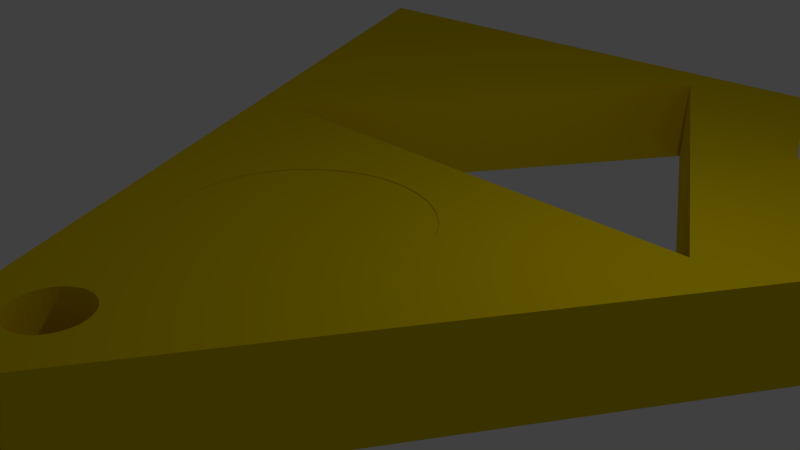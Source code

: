 # Source: Triforce1.blend  (saved by Blender 2.72.0; exported with 4.5.12 LTS)
import bpy
from mathutils import Matrix  # noqa: F401  (used for matrix-valued properties, if any)

bpy.ops.wm.read_factory_settings(use_empty=True)
scene = bpy.context.scene
scene.name = 'Scene'

# ---- collections
col_collection_1 = bpy.data.collections.new('Collection 1'); scene.collection.children.link(col_collection_1)
col_collection_2 = bpy.data.collections.new('Collection 2'); scene.collection.children.link(col_collection_2)
col_collection_2.hide_render = True
col_collection_2.hide_viewport = True

# ---- materials (node trees are filled in below, after node groups)
mat_material_001 = bpy.data.materials.new('Material.001')
mat_material_001.alpha_threshold = 0.0
mat_material_001.use_transparent_shadow = False
mat_material_001.diffuse_color = (0.8, 0.5937, 0.0, 1.0)
mat_material_001.specular_color = (1.0, 0.8528, 0.02898)
mat_material_001.roughness = 0.5

# ---- material node trees

# ---- world
world_world = bpy.data.worlds.new('World'); scene.world = world_world
world_world.color = (0.05088, 0.05088, 0.05088)
world_world.use_sun_shadow = False
world_world.sun_shadow_jitter_overblur = 0.0
world_world.cycles.sampling_method = 'MANUAL'
world_world.cycles.sample_map_resolution = 256

# ---- cameras
cam_camera = bpy.data.cameras.new('Camera')
cam_camera.clip_end = 100.0
cam_camera.lens = 35.0
cam_camera.sensor_width = 32.0
cam_camera.sensor_height = 18.0
cam_camera.ortho_scale = 7.314
cam_camera.dof.focus_distance = 0.0
cam_camera.dof.aperture_fstop = 128.0

# ---- lights
light_lamp = bpy.data.lights.new('Lamp', 'POINT')
light_lamp.transmission_factor = 0.0
light_lamp.cutoff_distance = 30.0
light_lamp.energy = 100.0
light_lamp.shadow_buffer_clip_start = 1.001
light_lamp.shadow_soft_size = 0.1
light_lamp.shadow_maximum_resolution = 0.006
light_lamp.use_absolute_resolution = True
light_lamp.cycles.use_multiple_importance_sampling = False

# ---- meshes
me_cylinder = bpy.data.meshes.new('Cylinder')
me_cylinder.from_pydata([(1.49e-08, 1.0, -1.0), (1.49e-08, 1.0, 1.0), (0.1951, 0.9808, 1.0), (0.1951, 0.9808, -1.0), (0.3827, 0.9239, -1.0), (0.5556, 0.8315, -1.0), (0.7071, 0.7071, -1.0), (0.8315, 0.5556, -1.0), (0.9239, 0.3827, -1.0), (0.9808, 0.1951, -1.0), (1.0, -9.537e-07, -1.0), (0.9808, -0.1951, -1.0), (0.9239, -0.3827, -1.0), (0.8315, -0.5556, -1.0), (0.7071, -0.7071, -1.0), (0.5556, -0.8315, -1.0), (0.3827, -0.9239, -1.0), (0.1951, -0.9808, -1.0), (-3.129e-07, -1.0, -1.0), (-0.1951, -0.9808, -1.0), (-0.3827, -0.9239, -1.0), (-0.5556, -0.8315, -1.0), (-0.7071, -0.7071, -1.0), (-0.8315, -0.5556, -1.0), (-0.9239, -0.3827, -1.0), (-0.9808, -0.1951, -1.0), (-1.0, 9.537e-07, -1.0), (-0.9808, 0.1951, -1.0), (-0.9239, 0.3827, -1.0), (-0.8315, 0.5556, -1.0), (-0.7071, 0.7071, -1.0), (-0.5556, 0.8315, -1.0), (-0.3827, 0.9239, -1.0), (-0.1951, 0.9808, -1.0), (-0.1951, 0.9808, 1.0), (-0.3827, 0.9239, 1.0), (-0.5556, 0.8315, 1.0), (-0.7071, 0.7071, 1.0), (-0.8315, 0.5556, 1.0), (-0.9239, 0.3827, 1.0), (-0.9808, 0.1951, 1.0), (-1.0, 9.537e-07, 1.0), (-0.9808, -0.1951, 1.0), (-0.9239, -0.3827, 1.0), (-0.8315, -0.5556, 1.0), (-0.7071, -0.7071, 1.0), (-0.5556, -0.8315, 1.0), (-0.3827, -0.9239, 1.0), (-0.1951, -0.9808, 1.0), (-3.129e-07, -1.0, 1.0), (0.1951, -0.9808, 1.0), (0.3827, -0.9239, 1.0), (0.5556, -0.8315, 1.0), (0.7071, -0.7071, 1.0), (0.8315, -0.5556, 1.0), (0.9239, -0.3827, 1.0), (0.9808, -0.1951, 1.0), (1.0, -9.537e-07, 1.0), (0.9808, 0.1951, 1.0), (0.9239, 0.3827, 1.0), (0.8315, 0.5556, 1.0), (0.7071, 0.7071, 1.0), (0.5556, 0.8315, 1.0), (0.3827, 0.9239, 1.0)], [], [(0, 1, 2, 3), (0, 3, 4, 5, 6, 7, 8, 9, 10, 11, 12, 13, 14, 15, 16, 17, 18, 19, 20, 21, 22, 23, 24, 25, 26, 27, 28, 29, 30, 31, 32, 33), (33, 34, 1, 0), (2, 1, 34, 35, 36, 37, 38, 39, 40, 41, 42, 43, 44, 45, 46, 47, 48, 49, 50, 51, 52, 53, 54, 55, 56, 57, 58, 59, 60, 61, 62, 63), (3, 2, 63, 4), (4, 63, 62, 5), (5, 62, 61, 6), (6, 61, 60, 7), (7, 60, 59, 8), (8, 59, 58, 9), (9, 58, 57, 10), (10, 57, 56, 11), (11, 56, 55, 12), (12, 55, 54, 13), (13, 54, 53, 14), (14, 53, 52, 15), (15, 52, 51, 16), (16, 51, 50, 17), (17, 50, 49, 18), (18, 49, 48, 19), (19, 48, 47, 20), (20, 47, 46, 21), (21, 46, 45, 22), (22, 45, 44, 23), (23, 44, 43, 24), (24, 43, 42, 25), (25, 42, 41, 26), (26, 41, 40, 27), (27, 40, 39, 28), (28, 39, 38, 29), (29, 38, 37, 30), (30, 37, 36, 31), (31, 36, 35, 32), (32, 35, 34, 33)])
me_cylinder.use_remesh_preserve_volume = False
me_cylinder.use_remesh_preserve_attributes = False
me_cylinder.use_mirror_vertex_groups = False
me_cylinder.update()
me_zelda_triforce_fridge_magnet02b7a7001c32307e49d6c1202f332d31_tr = bpy.data.meshes.new('Zelda Triforce Fridge Magnet02b7a7001c32307e49d6c1202f332d31-tr')
me_zelda_triforce_fridge_magnet02b7a7001c32307e49d6c1202f332d31_tr.from_pydata([(-33.86, -35.78, 4.463), (0.1521, 23.32, 4.522), (0.1366, 23.35, -1.029), (-33.87, -35.76, -1.088), (-14.34, -7.666, 4.487), (34.46, -35.81, -1.148), (34.45, -35.82, 4.369), (-14.35, -7.64, -1.063), (-1.778, 15.18, 4.511), (-1.743, 15.54, 4.511), (-1.637, 15.89, 4.512), (-1.465, 16.22, 4.512), (-1.233, 16.5, 4.512), (-0.9516, 16.73, 4.512), (-0.63, 16.9, 4.512), (-0.281, 17.01, 4.512), (0.08189, 17.04, 4.512), (0.4448, 17.01, 4.511), (0.7938, 16.9, 4.511), (1.115, 16.73, 4.51), (1.397, 16.5, 4.51), (1.629, 16.22, 4.509), (1.8, 15.89, 4.508), (1.906, 15.54, 4.508), (1.942, 15.18, 4.507), (14.68, -7.641, 4.46), (1.906, 14.82, 4.507), (1.8, 14.47, 4.506), (1.629, 14.15, 4.506), (1.397, 13.87, 4.506), (1.115, 13.64, 4.506), (0.7938, 13.46, 4.506), (0.4448, 13.36, 4.506), (0.08189, 13.32, 4.506), (-0.281, 13.36, 4.507), (-0.63, 13.46, 4.507), (-0.9516, 13.64, 4.508), (-1.233, 13.87, 4.508), (-1.465, 14.15, 4.509), (-1.637, 14.47, 4.51), (-1.743, 14.82, 4.51), (-9.09, -16.73, 4.468), (14.66, -7.615, -1.091), (0.2198, -32.8, 4.435), (-5.045, -23.71, -1.097), (-6.202, 5.374, -1.051), (5.416, -23.7, -1.107), (6.132, 5.374, -1.062), (9.465, -16.71, 4.451), (0.2042, -32.77, -1.116), (-6.184, 5.407, -1.051), (-6.571, 4.156, -1.052), (5.516, 6.528, -1.06), (6.512, 4.121, -1.065), (-5.585, 6.528, -1.049), (-6.233, 5.359, -1.019), (-6.582, 4.121, -1.052), (-1.337, -3.728, -1.069), (5.531, 6.499, -1.06), (4.685, 7.539, -1.058), (6.141, 5.344, -1.062), (6.515, 4.092, -1.065), (-5.561, 6.557, -1.049), (-5.617, 6.513, -1.019), (-6.613, 4.107, -1.019), (-6.707, 2.854, -1.054), (-0.03484, -3.856, -1.071), (-1.363, -3.72, -1.069), (6.101, 5.359, -1.019), (5.484, 6.513, -1.019), (4.707, 7.513, -1.058), (3.701, 8.347, -1.055), (6.481, 4.107, -1.019), (6.641, 2.819, -1.067), (-4.755, 7.539, -1.049), (-0.06616, 2.805, -1.019), (-6.71, 2.819, -1.054), (-0.06108, -3.854, -1.071), (1.267, -3.728, -1.072), (-2.589, -3.348, -1.068), (-1.368, -3.742, -1.019), (4.654, 7.525, -1.019), (3.674, 8.369, -1.055), (6.512, 1.517, -1.069), (6.609, 2.805, -1.019), (-4.725, 7.564, -1.049), (-4.786, 7.525, -1.019), (-6.742, 2.805, -1.019), (-6.585, 1.551, -1.056), (-0.06616, -3.871, -1.019), (1.242, -3.731, -1.072), (2.495, -3.356, -1.072), (-2.614, -3.335, -1.067), (-2.621, -3.363, -1.019), (3.643, 8.355, -1.019), (2.552, 8.969, -1.053), (1.669, 14.22, -1.044), (1.8, 14.47, -1.044), (1.906, 14.82, -1.044), (1.942, 15.18, -1.043), (1.906, 15.54, -1.043), (1.8, 15.89, -1.042), (1.629, 16.22, -1.041), (1.397, 16.5, -1.041), (1.269, 16.6, -1.04), (6.638, 2.791, -1.067), (6.133, 0.2644, -1.07), (-3.743, 8.369, -1.048), (-3.775, 8.355, -1.019), (-6.582, 1.517, -1.056), (-6.613, 1.502, -1.019), (1.236, -3.742, -1.019), (2.52, -3.348, -1.072), (-3.744, -2.731, -1.065), (1.254, 16.61, -1.04), (2.52, 8.986, -1.053), (1.655, 14.2, -1.044), (6.481, 1.502, -1.019), (6.504, 1.49, -1.069), (5.516, -0.8897, -1.071), (-3.709, 8.388, -1.048), (-2.621, 8.972, -1.019), (-6.212, 0.2962, -1.058), (-6.233, 0.2502, -1.019), (2.488, -3.363, -1.019), (3.674, -2.731, -1.073), (-3.766, -2.713, -1.065), (-3.775, -2.746, -1.019), (2.488, 8.972, -1.019), (0.6546, 16.94, -1.039), (1.115, 16.73, -1.04), (0.7938, 16.9, -1.039), (1.267, 9.366, -1.052), (0.9302, 13.54, -1.045), (1.115, 13.64, -1.045), (1.397, 13.87, -1.045), (1.629, 14.15, -1.045), (6.101, 0.2502, -1.019), (6.12, 0.2409, -1.07), (5.499, -0.9098, -1.071), (-1.151, 16.57, -1.038), (-1.233, 16.5, -1.038), (-1.465, 16.22, -1.038), (-1.637, 15.89, -1.039), (-1.743, 15.54, -1.039), (-1.778, 15.18, -1.04), (-1.743, 14.82, -1.04), (-1.637, 14.47, -1.041), (-1.572, 14.35, -1.041), (-2.589, 8.986, -1.048), (-1.369, 9.352, -1.019), (-6.202, 0.2644, -1.059), (-5.617, -0.9039, -1.019), (3.652, -2.743, -1.073), (4.685, -1.901, -1.072), (-4.755, -1.901, -1.063), (-4.786, -1.915, -1.019), (0.05854, 17.04, -1.039), (0.4448, 17.01, -1.039), (0.08189, 17.04, -1.039), (1.303, 9.355, -1.052), (-0.03482, 9.494, -1.05), (0.01262, 13.33, -1.044), (0.08189, 13.32, -1.044), (0.4448, 13.36, -1.045), (0.7938, 13.46, -1.045), (1.236, 9.352, -1.019), (5.484, -0.9039, -1.019), (-1.131, 16.58, -1.038), (-2.552, 8.998, -1.048), (-1.555, 14.32, -1.041), (-0.06614, 9.48, -1.019), (-5.6, -0.8616, -1.061), (3.643, -2.746, -1.019), (4.666, -1.917, -1.072), (-4.774, -1.878, -1.063), (-0.281, 17.01, -1.038), (-0.5221, 16.93, -1.038), (0.002777, 9.491, -1.05), (-1.299, 9.37, -1.049), (-0.8656, 13.59, -1.043), (-0.63, 13.46, -1.043), (-0.281, 13.36, -1.044), (4.654, -1.915, -1.019), (-0.54, 16.93, -1.038), (-0.63, 16.9, -1.038), (-0.9516, 16.73, -1.038), (-0.8906, 13.6, -1.043), (-1.337, 9.366, -1.049), (-1.465, 14.15, -1.042), (-1.233, 13.87, -1.042), (-0.9516, 13.64, -1.043), (-5.585, -0.8897, -1.061)], [], [(0, 1, 2), (0, 2, 3), (1, 0, 4), (2, 1, 5), (0, 3, 6), (3, 2, 7), (1, 4, 8, 9, 10, 11, 12, 13, 14, 15, 16, 17, 18, 19, 20, 21, 22, 23, 24, 25), (25, 24, 26, 27, 28, 29, 30, 31, 32, 33, 34, 35, 36, 37, 38, 39, 40, 8, 4), (4, 0, 41), (42, 2, 5), (5, 1, 6), (43, 0, 6), (6, 3, 5), (3, 7, 44), (45, 7, 2), (25, 4, 7), (6, 1, 25), (7, 4, 41), (0, 43, 41), (46, 42, 5), (2, 42, 47), (48, 43, 6), (5, 3, 49), (3, 44, 49), (41, 44, 7), (50, 45, 2), (7, 45, 51), (7, 42, 25), (6, 25, 48), (44, 41, 43), (5, 49, 46), (42, 46, 48), (47, 52, 2), (47, 42, 53), (43, 48, 46), (43, 49, 44), (2, 54, 50), (55, 45, 50), (51, 56, 7), (51, 45, 55), (42, 7, 57), (48, 25, 42), (46, 49, 43), (47, 58, 52), (59, 2, 52), (53, 60, 47), (61, 53, 42), (62, 54, 2), (50, 54, 63), (50, 63, 55), (64, 56, 51), (7, 56, 65), (51, 55, 64), (57, 66, 42), (67, 57, 7), (58, 47, 68), (69, 52, 58), (52, 70, 59), (2, 59, 71), (60, 53, 72), (68, 47, 60), (42, 73, 61), (72, 53, 61), (2, 74, 62), (63, 54, 62), (75, 55, 63), (65, 56, 64), (65, 76, 7), (75, 64, 55), (57, 77, 66), (78, 42, 66), (7, 79, 67), (80, 57, 67), (58, 68, 69), (70, 52, 69), (81, 59, 70), (71, 82, 2), (71, 59, 81), (60, 72, 68), (73, 42, 83), (61, 73, 84), (61, 84, 72), (85, 74, 2), (62, 74, 86), (62, 86, 63), (75, 63, 86), (65, 64, 87), (87, 76, 65), (7, 76, 88), (75, 87, 64), (77, 57, 80), (89, 66, 77), (66, 90, 78), (42, 78, 91), (92, 79, 7), (67, 79, 93), (67, 93, 80), (75, 69, 68), (70, 69, 81), (94, 82, 71), (2, 82, 95, 96, 97, 98, 99, 100, 101, 102, 103, 104), (71, 81, 94), (75, 68, 72), (83, 105, 73), (83, 42, 106), (84, 73, 105), (75, 72, 84), (2, 107, 85), (86, 74, 85), (75, 86, 108), (88, 76, 87), (88, 109, 7), (75, 110, 87), (77, 80, 89), (90, 66, 89), (111, 78, 90), (91, 112, 42), (91, 78, 111), (7, 113, 92), (93, 79, 92), (75, 80, 93), (75, 81, 69), (95, 82, 94), (114, 2, 104), (95, 115, 116, 96), (75, 94, 81), (105, 83, 117), (106, 118, 83), (106, 42, 119), (105, 117, 84), (75, 84, 117), (120, 107, 2), (85, 107, 108), (85, 108, 86), (75, 108, 121), (88, 87, 110), (110, 109, 88), (7, 109, 122), (75, 123, 110), (75, 89, 80), (90, 89, 111), (124, 112, 91), (125, 42, 112), (91, 111, 124), (126, 113, 7), (92, 113, 127), (92, 127, 93), (75, 93, 127), (95, 94, 128), (129, 2, 114, 130, 131), (128, 115, 95), (132, 133, 134, 135, 136, 116, 115), (75, 128, 94), (117, 83, 118), (118, 106, 137), (119, 138, 106), (139, 119, 42), (75, 117, 137), (2, 140, 141, 142, 143, 144, 145, 146, 147, 148, 149, 120), (108, 107, 120), (75, 121, 150), (120, 121, 108), (122, 109, 110), (122, 151, 7), (75, 152, 123), (122, 110, 123), (75, 111, 89), (153, 112, 124), (112, 153, 125), (154, 42, 125), (75, 124, 111), (7, 155, 126), (127, 113, 126), (75, 127, 156), (157, 2, 129, 158, 159), (160, 115, 128), (115, 160, 132), (161, 162, 163, 164, 165, 133, 132), (75, 166, 128), (118, 137, 117), (137, 106, 138), (138, 119, 167), (42, 154, 139), (167, 119, 139), (75, 137, 167), (140, 2, 168), (169, 149, 148, 170), (120, 149, 121), (75, 150, 171), (169, 150, 121), (123, 151, 122), (7, 151, 172), (75, 156, 152), (172, 123, 152), (153, 124, 173), (173, 125, 153), (125, 174, 154), (75, 173, 124), (175, 155, 7), (126, 155, 156), (126, 156, 127), (2, 157, 176, 177), (160, 128, 166), (166, 132, 160), (132, 178, 161), (162, 161, 179, 180, 181, 182), (75, 171, 166), (138, 167, 137), (139, 154, 183), (139, 183, 167), (75, 167, 183), (2, 184, 185, 186, 168), (187, 188, 169, 170, 189, 190, 191), (121, 149, 169), (179, 171, 150), (169, 188, 150), (172, 151, 123), (172, 192, 7), (175, 152, 156), (152, 192, 172), (174, 125, 173), (183, 154, 174), (75, 183, 173), (7, 192, 175), (156, 155, 175), (184, 2, 177), (178, 132, 166), (171, 161, 178), (179, 161, 171), (179, 188, 187, 180), (178, 166, 171), (150, 188, 179), (175, 192, 152), (174, 173, 183), (159, 158, 17, 16), (176, 157, 159, 16, 15), (158, 129, 131, 18, 17), (185, 184, 177, 176, 15, 14), (131, 130, 19, 18), (186, 185, 14, 13), (130, 114, 104, 103, 20, 19), (141, 140, 168, 186, 13, 12), (103, 102, 21, 20), (142, 141, 12, 11), (102, 101, 22, 21), (143, 142, 11, 10), (101, 100, 23, 22), (144, 143, 10, 9), (100, 99, 24, 23), (145, 144, 9, 8), (99, 98, 26, 24), (146, 145, 8, 40), (98, 97, 27, 26), (147, 146, 40, 39), (97, 96, 116, 136, 28, 27), (189, 170, 148, 147, 39, 38), (136, 135, 29, 28), (190, 189, 38, 37), (135, 134, 30, 29), (191, 190, 37, 36), (134, 133, 165, 31, 30), (181, 180, 187, 191, 36, 35), (165, 164, 32, 31), (182, 181, 35, 34), (164, 163, 33, 32), (163, 162, 182, 34, 33)])
me_zelda_triforce_fridge_magnet02b7a7001c32307e49d6c1202f332d31_tr.materials.append(mat_material_001)
me_zelda_triforce_fridge_magnet02b7a7001c32307e49d6c1202f332d31_tr.use_remesh_preserve_volume = False
me_zelda_triforce_fridge_magnet02b7a7001c32307e49d6c1202f332d31_tr.use_remesh_preserve_attributes = False
me_zelda_triforce_fridge_magnet02b7a7001c32307e49d6c1202f332d31_tr.use_mirror_vertex_groups = False
me_zelda_triforce_fridge_magnet02b7a7001c32307e49d6c1202f332d31_tr.update()
me_zelda_triforce_fridge_magnet02b7a7001c32307e49d6c1202f332d3_000 = bpy.data.meshes.new('Zelda Triforce Fridge Magnet02b7a7001c32307e49d6c1202f332d3.000')
me_zelda_triforce_fridge_magnet02b7a7001c32307e49d6c1202f332d3_000.from_pydata([(-33.86, -35.78, 4.463), (0.1521, 23.32, 4.522), (0.1366, 23.35, -1.029), (-33.87, -35.76, -1.088), (34.45, -35.82, 4.369), (34.46, -35.81, -1.148), (0.2198, -32.8, 4.435), (-9.09, -16.73, 4.468), (14.68, -7.641, 4.46), (9.465, -16.71, 4.451), (-14.34, -7.666, 4.487), (-5.045, -23.71, -1.097), (0.2042, -32.77, -1.116), (5.416, -23.7, -1.107), (14.66, -7.615, -1.091), (-14.35, -7.64, -1.063), (-4.755, 7.539, -1.049), (-5.561, 6.557, -1.049), (-5.585, 6.528, -1.049), (-3.743, 8.369, -1.048), (-4.725, 7.564, -1.049), (-2.589, 8.986, -1.048), (-3.709, 8.388, -1.048), (-1.337, 9.366, -1.049), (-2.552, 8.998, -1.048), (-0.03482, 9.494, -1.05), (-1.299, 9.37, -1.049), (1.267, 9.366, -1.052), (0.002777, 9.491, -1.05), (3.674, 8.369, -1.055), (2.552, 8.969, -1.053), (2.52, 8.986, -1.053), (4.685, 7.539, -1.058), (3.701, 8.347, -1.055), (5.516, 6.528, -1.06), (4.707, 7.513, -1.058), (-6.184, 5.407, -1.051), (-6.202, 5.374, -1.051), (6.512, 4.121, -1.065), (6.141, 5.344, -1.062), (6.132, 5.374, -1.062), (6.641, 2.819, -1.067), (6.515, 4.092, -1.065), (6.133, 0.2644, -1.07), (6.504, 1.49, -1.069), (6.512, 1.517, -1.069), (4.685, -1.901, -1.072), (5.499, -0.9098, -1.071), (5.516, -0.8897, -1.071), (3.674, -2.731, -1.073), (4.666, -1.917, -1.072), (1.267, -3.728, -1.072), (2.495, -3.356, -1.072), (2.52, -3.348, -1.072), (-0.03484, -3.856, -1.071), (1.242, -3.731, -1.072), (-6.571, 4.156, -1.052), (-6.582, 4.121, -1.052), (-2.589, -3.348, -1.068), (-1.363, -3.72, -1.069), (-1.337, -3.728, -1.069), (-3.744, -2.731, -1.065), (-2.614, -3.335, -1.067), (-4.755, -1.901, -1.063), (-3.766, -2.713, -1.065), (-5.585, -0.8897, -1.061), (-4.774, -1.878, -1.063), (-6.202, 0.2644, -1.059), (-5.6, -0.8616, -1.061), (-6.582, 1.517, -1.056), (-6.212, 0.2962, -1.058), (3.652, -2.743, -1.073), (-0.06108, -3.854, -1.071), (1.303, 9.355, -1.052), (6.12, 0.2409, -1.07), (6.638, 2.791, -1.067), (5.531, 6.499, -1.06), (-6.707, 2.854, -1.054), (-6.71, 2.819, -1.054), (-6.585, 1.551, -1.056), (-0.03484, 2.819, 1.241), (-0.03482, 9.494, 1.241), (1.267, 9.366, 1.241), (2.52, 8.986, 1.241), (3.674, 8.369, 1.241), (4.685, 7.539, 1.241), (5.516, 6.528, 1.241), (6.132, 5.374, 1.241), (6.512, 4.121, 1.241), (6.641, 2.819, 1.241), (6.512, 1.517, 1.241), (6.133, 0.2644, 1.241), (5.516, -0.8897, 1.241), (4.685, -1.901, 1.241), (3.674, -2.731, 1.241), (2.52, -3.348, 1.241), (1.267, -3.728, 1.241), (-0.03484, -3.856, 1.241), (-1.337, -3.728, 1.241), (-2.589, -3.348, 1.241), (-3.743, -2.731, 1.241), (-4.755, -1.901, 1.241), (-5.585, -0.8897, 1.241), (-6.202, 0.2644, 1.241), (-6.582, 1.517, 1.241), (-6.71, 2.819, 1.241), (-6.582, 4.121, 1.241), (-6.202, 5.374, 1.241), (-5.585, 6.528, 1.241), (-4.755, 7.539, 1.241), (-3.744, 8.369, 1.241), (-2.589, 8.986, 1.241), (-1.337, 9.366, 1.241)], [], [(0, 1, 2), (0, 2, 3), (0, 3, 4), (4, 3, 5), (0, 6, 7), (6, 0, 4), (4, 8, 9), (9, 6, 4), (4, 1, 8), (10, 0, 7), (1, 0, 10), (10, 8, 1), (5, 1, 4), (2, 1, 5), (3, 11, 12), (5, 3, 12), (13, 14, 5), (5, 12, 13), (3, 15, 11), (14, 2, 5), (3, 2, 15), (2, 16, 17), (17, 18, 2), (2, 19, 20), (20, 16, 2), (2, 21, 22), (22, 19, 2), (2, 23, 24), (24, 21, 2), (2, 25, 26), (26, 23, 2), (27, 28, 25), (25, 2, 27), (2, 29, 30), (30, 31, 2), (2, 32, 33), (33, 29, 2), (34, 35, 32), (32, 2, 34), (36, 37, 2), (2, 18, 36), (38, 39, 40), (40, 14, 38), (14, 41, 42), (42, 38, 14), (43, 44, 45), (45, 14, 43), (14, 46, 47), (47, 48, 14), (49, 50, 46), (46, 14, 49), (14, 51, 52), (52, 53, 14), (54, 55, 51), (51, 14, 54), (2, 14, 40), (40, 34, 2), (56, 57, 15), (15, 37, 56), (15, 58, 59), (59, 60, 15), (15, 61, 62), (62, 58, 15), (15, 63, 64), (64, 61, 15), (15, 65, 66), (66, 63, 15), (15, 67, 68), (68, 65, 15), (15, 69, 70), (70, 67, 15), (14, 15, 60), (60, 54, 14), (53, 71, 49), (49, 14, 53), (60, 72, 54), (31, 73, 27), (27, 2, 31), (48, 74, 43), (43, 14, 48), (37, 15, 2), (45, 75, 41), (41, 14, 45), (40, 76, 34), (77, 78, 15), (15, 57, 77), (15, 78, 79), (79, 69, 15), (15, 10, 7), (7, 11, 15), (11, 7, 6), (6, 12, 11), (14, 13, 9), (9, 8, 14), (13, 12, 6), (6, 9, 13), (8, 10, 15), (15, 14, 8), (80, 81, 82), (80, 82, 83), (80, 83, 84), (80, 84, 85), (80, 85, 86), (80, 86, 87), (80, 87, 88), (80, 88, 89), (80, 89, 90), (80, 90, 91), (80, 91, 92), (80, 92, 93), (80, 93, 94), (80, 94, 95), (80, 95, 96), (80, 96, 97), (80, 97, 98), (80, 98, 99), (80, 99, 100), (80, 100, 101), (80, 101, 102), (80, 102, 103), (80, 103, 104), (80, 104, 105), (80, 105, 106), (80, 106, 107), (80, 107, 108), (80, 108, 109), (80, 109, 110), (80, 110, 111), (80, 111, 112), (80, 112, 81), (28, 82, 81), (81, 25, 28), (28, 27, 82), (73, 83, 82), (82, 27, 73), (73, 31, 83), (30, 84, 83), (83, 31, 30), (30, 29, 84), (33, 85, 84), (84, 29, 33), (33, 32, 85), (35, 86, 85), (85, 32, 35), (35, 34, 86), (76, 87, 86), (86, 34, 76), (76, 40, 87), (39, 88, 87), (87, 40, 39), (39, 38, 88), (42, 89, 88), (88, 38, 42), (42, 41, 89), (75, 90, 89), (89, 41, 75), (75, 45, 90), (44, 91, 90), (90, 45, 44), (44, 43, 91), (74, 92, 91), (91, 43, 74), (74, 48, 92), (47, 93, 92), (92, 48, 47), (47, 46, 93), (50, 94, 93), (93, 46, 50), (50, 49, 94), (71, 95, 94), (94, 49, 71), (71, 53, 95), (52, 96, 95), (95, 53, 52), (52, 51, 96), (55, 97, 96), (96, 51, 55), (55, 54, 97), (72, 98, 97), (97, 54, 72), (72, 60, 98), (59, 99, 98), (98, 60, 59), (59, 58, 99), (62, 100, 99), (99, 58, 62), (62, 61, 100), (64, 101, 100), (100, 61, 64), (64, 63, 101), (66, 102, 101), (101, 63, 66), (66, 65, 102), (68, 103, 102), (102, 65, 68), (68, 67, 103), (70, 104, 103), (103, 67, 70), (70, 69, 104), (79, 105, 104), (104, 69, 79), (79, 78, 105), (77, 106, 105), (105, 78, 77), (77, 57, 106), (56, 107, 106), (106, 57, 56), (56, 37, 107), (36, 108, 107), (107, 37, 36), (36, 18, 108), (17, 109, 108), (108, 18, 17), (17, 16, 109), (20, 110, 109), (109, 16, 20), (20, 19, 110), (22, 111, 110), (110, 19, 22), (22, 21, 111), (24, 112, 111), (111, 21, 24), (24, 23, 112), (26, 25, 81), (26, 81, 112), (112, 23, 26)])
me_zelda_triforce_fridge_magnet02b7a7001c32307e49d6c1202f332d3_000.use_remesh_preserve_volume = False
me_zelda_triforce_fridge_magnet02b7a7001c32307e49d6c1202f332d3_000.use_remesh_preserve_attributes = False
me_zelda_triforce_fridge_magnet02b7a7001c32307e49d6c1202f332d3_000.use_mirror_vertex_groups = False
me_zelda_triforce_fridge_magnet02b7a7001c32307e49d6c1202f332d3_000.update()
me_cylinder_001 = bpy.data.meshes.new('Cylinder.001')
me_cylinder_001.from_pydata([(0.0, 1.0, -1.0), (0.0, 1.0, 1.0), (0.1951, 0.9808, -1.0), (0.1951, 0.9808, 1.0), (0.3827, 0.9239, -1.0), (0.3827, 0.9239, 1.0), (0.5556, 0.8315, -1.0), (0.5556, 0.8315, 1.0), (0.7071, 0.7071, -1.0), (0.7071, 0.7071, 1.0), (0.8315, 0.5556, -1.0), (0.8315, 0.5556, 1.0), (0.9239, 0.3827, -1.0), (0.9239, 0.3827, 1.0), (0.9808, 0.1951, -1.0), (0.9808, 0.1951, 1.0), (1.0, 7.55e-08, -1.0), (1.0, 7.55e-08, 1.0), (0.9808, -0.1951, -1.0), (0.9808, -0.1951, 1.0), (0.9239, -0.3827, -1.0), (0.9239, -0.3827, 1.0), (0.8315, -0.5556, -1.0), (0.8315, -0.5556, 1.0), (0.7071, -0.7071, -1.0), (0.7071, -0.7071, 1.0), (0.5556, -0.8315, -1.0), (0.5556, -0.8315, 1.0), (0.3827, -0.9239, -1.0), (0.3827, -0.9239, 1.0), (0.1951, -0.9808, -1.0), (0.1951, -0.9808, 1.0), (-3.258e-07, -1.0, -1.0), (-3.258e-07, -1.0, 1.0), (-0.1951, -0.9808, -1.0), (-0.1951, -0.9808, 1.0), (-0.3827, -0.9239, -1.0), (-0.3827, -0.9239, 1.0), (-0.5556, -0.8315, -1.0), (-0.5556, -0.8315, 1.0), (-0.7071, -0.7071, -1.0), (-0.7071, -0.7071, 1.0), (-0.8315, -0.5556, -1.0), (-0.8315, -0.5556, 1.0), (-0.9239, -0.3827, -1.0), (-0.9239, -0.3827, 1.0), (-0.9808, -0.1951, -1.0), (-0.9808, -0.1951, 1.0), (-1.0, 9.656e-07, -1.0), (-1.0, 9.656e-07, 1.0), (-0.9808, 0.1951, -1.0), (-0.9808, 0.1951, 1.0), (-0.9239, 0.3827, -1.0), (-0.9239, 0.3827, 1.0), (-0.8315, 0.5556, -1.0), (-0.8315, 0.5556, 1.0), (-0.7071, 0.7071, -1.0), (-0.7071, 0.7071, 1.0), (-0.5556, 0.8315, -1.0), (-0.5556, 0.8315, 1.0), (-0.3827, 0.9239, -1.0), (-0.3827, 0.9239, 1.0), (-0.1951, 0.9808, -1.0), (-0.1951, 0.9808, 1.0)], [], [(0, 1, 3, 2), (2, 3, 5, 4), (4, 5, 7, 6), (6, 7, 9, 8), (8, 9, 11, 10), (10, 11, 13, 12), (12, 13, 15, 14), (14, 15, 17, 16), (16, 17, 19, 18), (18, 19, 21, 20), (20, 21, 23, 22), (22, 23, 25, 24), (24, 25, 27, 26), (26, 27, 29, 28), (28, 29, 31, 30), (30, 31, 33, 32), (32, 33, 35, 34), (34, 35, 37, 36), (36, 37, 39, 38), (38, 39, 41, 40), (40, 41, 43, 42), (42, 43, 45, 44), (44, 45, 47, 46), (46, 47, 49, 48), (48, 49, 51, 50), (50, 51, 53, 52), (52, 53, 55, 54), (54, 55, 57, 56), (56, 57, 59, 58), (58, 59, 61, 60), (3, 1, 63, 61, 59, 57, 55, 53, 51, 49, 47, 45, 43, 41, 39, 37, 35, 33, 31, 29, 27, 25, 23, 21, 19, 17, 15, 13, 11, 9, 7, 5), (62, 63, 1, 0), (60, 61, 63, 62), (0, 2, 4, 6, 8, 10, 12, 14, 16, 18, 20, 22, 24, 26, 28, 30, 32, 34, 36, 38, 40, 42, 44, 46, 48, 50, 52, 54, 56, 58, 60, 62)])
me_cylinder_001.use_remesh_preserve_volume = False
me_cylinder_001.use_remesh_preserve_attributes = False
me_cylinder_001.use_mirror_vertex_groups = False
me_cylinder_001.update()

# ---- objects
ob_lamp = bpy.data.objects.new('Lamp', light_lamp)
ob_camera = bpy.data.objects.new('Camera', cam_camera)
ob_cylinder = bpy.data.objects.new('Cylinder', me_cylinder)
ob_zelda_triforce_fridge_magnet02b7a7001c32307e49d6c1202f332d31_tr = bpy.data.objects.new('Zelda Triforce Fridge Magnet02b7a7001c32307e49d6c1202f332d31-tr', me_zelda_triforce_fridge_magnet02b7a7001c32307e49d6c1202f332d31_tr)
ob_zelda_triforce_fridge_magnet02b7a7001c32307e49d6c1202f332d3_000 = bpy.data.objects.new('Zelda Triforce Fridge Magnet02b7a7001c32307e49d6c1202f332d3.000', me_zelda_triforce_fridge_magnet02b7a7001c32307e49d6c1202f332d3_000)
ob_cylinder_001 = bpy.data.objects.new('Cylinder.001', me_cylinder_001)

# ---- transforms, parenting, visibility, modifiers, constraints
ob_lamp.location = (4.076, 1.005, 5.904)
ob_lamp.rotation_euler = (0.6503, 0.05522, 1.866)
ob_lamp.lock_rotations_4d = False
ob_lamp.empty_display_type = 'ARROWS'
ob_lamp.color = (0.0, 0.0, 0.0, 0.0)
ob_lamp.lineart.crease_threshold = 0.0
ob_camera.location = (7.481, -6.508, 5.344)
ob_camera.rotation_euler = (1.109, 0.01082, 0.8149)
ob_camera.lock_rotations_4d = False
ob_camera.empty_display_type = 'ARROWS'
ob_camera.color = (0.0, 0.0, 0.0, 0.0)
ob_camera.display_type = 'WIRE'
ob_camera.lineart.crease_threshold = 0.0
ob_cylinder.location = (3.448, 5.269, 0.9299)
ob_cylinder.scale = (0.4387, 0.4387, 1.51)
ob_cylinder.lineart.crease_threshold = 0.0
ob_zelda_triforce_fridge_magnet02b7a7001c32307e49d6c1202f332d31_tr.location = (0.2072, -0.605, 0.7202)
ob_zelda_triforce_fridge_magnet02b7a7001c32307e49d6c1202f332d31_tr.rotation_euler = (3.108, -0.0, 0.0)
ob_zelda_triforce_fridge_magnet02b7a7001c32307e49d6c1202f332d31_tr.scale = (0.2359, 0.2359, 0.2359)
ob_zelda_triforce_fridge_magnet02b7a7001c32307e49d6c1202f332d31_tr.lineart.crease_threshold = 0.0
_vg = ob_zelda_triforce_fridge_magnet02b7a7001c32307e49d6c1202f332d31_tr.vertex_groups.new(name='Group')
ob_zelda_triforce_fridge_magnet02b7a7001c32307e49d6c1202f332d3_000.location = (-0.1219, 2.003, 0.3308)
ob_zelda_triforce_fridge_magnet02b7a7001c32307e49d6c1202f332d3_000.scale = (0.2359, 0.2359, 0.2359)
ob_zelda_triforce_fridge_magnet02b7a7001c32307e49d6c1202f332d3_000.lineart.crease_threshold = 0.0
_m = ob_zelda_triforce_fridge_magnet02b7a7001c32307e49d6c1202f332d3_000.modifiers.new('Boolean', 'BOOLEAN')
_m.solver = 'FAST'
ob_cylinder_001.location = (4.717, 5.157, 0.9262)
ob_cylinder_001.scale = (0.4387, 0.4387, 1.51)
ob_cylinder_001.lineart.crease_threshold = 0.0

# ---- collection membership
col_collection_1.objects.link(ob_lamp)
col_collection_1.objects.link(ob_camera)
col_collection_1.objects.link(ob_cylinder)
col_collection_1.objects.link(ob_zelda_triforce_fridge_magnet02b7a7001c32307e49d6c1202f332d31_tr)
col_collection_2.objects.link(ob_zelda_triforce_fridge_magnet02b7a7001c32307e49d6c1202f332d3_000)
col_collection_2.objects.link(ob_cylinder_001)

# ---- scene / render settings (as saved in the file)
scene.camera = ob_camera
scene.frame_start = 1; scene.frame_end = 250; scene.frame_set(0)
scene.render.engine = 'BLENDER_EEVEE_NEXT'
scene.render.resolution_percentage = 50
scene.render.dither_intensity = 0.0
scene.cycles.use_denoising = False
scene.cycles.samples = 10
scene.cycles.sampling_pattern = 'TABULATED_SOBOL'
scene.cycles.light_sampling_threshold = 0.0
scene.cycles.use_adaptive_sampling = False
scene.cycles.use_light_tree = False
scene.cycles.blur_glossy = 0.0
scene.cycles.pixel_filter_type = 'GAUSSIAN'
scene.cycles.sample_clamp_indirect = 0.0
scene.view_settings.view_transform = 'Standard'
bpy.context.view_layer.update()

